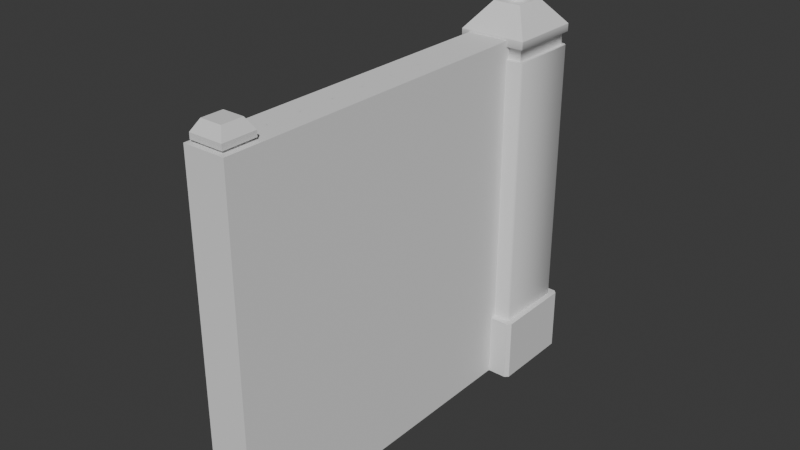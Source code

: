 # Source: mesh_fence_gate_pivot_1.blend  (saved by Blender 4.2.66; exported with 4.5.12 LTS)
import bpy
from mathutils import Matrix  # noqa: F401  (used for matrix-valued properties, if any)

bpy.ops.wm.read_factory_settings(use_empty=True)
scene = bpy.context.scene
scene.name = 'Scene'

# ---- collections
col_collection = bpy.data.collections.new('Collection'); scene.collection.children.link(col_collection)

# ---- materials (node trees are filled in below, after node groups)
mat_metal = bpy.data.materials.new('Metal')
mat_metal.diffuse_color = (0.03454, 0.03454, 0.03454, 1.0)
mat_concrete = bpy.data.materials.new('Concrete')
mat_concrete.diffuse_color = (0.3212, 0.3212, 0.3212, 1.0)
mat_brick = bpy.data.materials.new('Brick')
mat_brick.diffuse_color = (0.2413, 0.08485, 0.05947, 1.0)

# ---- material node trees
mat_metal.use_nodes = True; mat_metal.node_tree.nodes.clear()
_N = mat_metal.node_tree.nodes; _L = mat_metal.node_tree.links
n0 = _N.new('ShaderNodeBsdfPrincipled'); n0.name = 'Principled BSDF'; n0.location = (10, 300)
n1 = _N.new('ShaderNodeOutputMaterial'); n1.name = 'Material Output'; n1.location = (300, 300)
_L.new(n0.outputs[0], n1.inputs[0])
n1.is_active_output = True
mat_concrete.use_nodes = True; mat_concrete.node_tree.nodes.clear()
_N = mat_concrete.node_tree.nodes; _L = mat_concrete.node_tree.links
n0 = _N.new('ShaderNodeBsdfPrincipled'); n0.name = 'Principled BSDF'; n0.location = (10, 300)
n1 = _N.new('ShaderNodeOutputMaterial'); n1.name = 'Material Output'; n1.location = (300, 300)
_L.new(n0.outputs[0], n1.inputs[0])
n1.is_active_output = True
mat_brick.use_nodes = True; mat_brick.node_tree.nodes.clear()
_N = mat_brick.node_tree.nodes; _L = mat_brick.node_tree.links
n0 = _N.new('ShaderNodeBsdfPrincipled'); n0.name = 'Principled BSDF'; n0.location = (10, 300)
n1 = _N.new('ShaderNodeOutputMaterial'); n1.name = 'Material Output'; n1.location = (300, 300)
_L.new(n0.outputs[0], n1.inputs[0])
n1.is_active_output = True

# ---- world
world_world = bpy.data.worlds.new('World'); scene.world = world_world
world_world.use_nodes = True; world_world.node_tree.nodes.clear()
_N = world_world.node_tree.nodes; _L = world_world.node_tree.links
n0 = _N.new('ShaderNodeOutputWorld'); n0.name = 'World Output'; n0.location = (300, 300)
n1 = _N.new('ShaderNodeBackground'); n1.name = 'Background'; n1.location = (10, 300)
n1.inputs[0].default_value = (0.05088, 0.05088, 0.05088, 1.0)
_L.new(n1.outputs[0], n0.inputs[0])
n0.is_active_output = True
world_world.color = (0.05088, 0.05088, 0.05088)
world_world.sun_shadow_jitter_overblur = 0.0

# ---- meshes
me_cube_001 = bpy.data.meshes.new('Cube.001')
me_cube_001.from_pydata([(0.5, -4.517, 0.0), (0.425, -4.592, 0.5), (2.98e-08, -4.517, 0.0), (0.075, -4.592, 0.5), (0.5, -5.017, 0.0), (0.425, -4.942, 0.5), (0.0, -5.017, 0.0), (0.075, -4.942, 0.5), (0.5, -4.517, 0.5), (2.98e-08, -4.517, 0.5), (0.0, -5.017, 0.5), (0.5, -5.017, 0.5), (0.425, -4.592, 4.0), (0.075, -4.592, 4.0), (0.075, -4.942, 4.0), (0.425, -4.942, 4.0), (0.4513, -4.566, 4.1), (0.04875, -4.566, 4.1), (0.04875, -4.968, 4.1), (0.4513, -4.968, 4.1), (0.4513, -4.566, 4.3), (0.04875, -4.566, 4.3), (0.04875, -4.968, 4.3), (0.4513, -4.968, 4.3), (0.3772, -4.64, 4.425), (0.1228, -4.64, 4.425), (0.1228, -4.894, 4.425), (0.3772, -4.894, 4.425), (0.5, -4.517, 0.4), (2.98e-08, -4.517, 0.4), (0.0, -5.017, 0.4), (0.5, -5.017, 0.4), (2.98e-08, -4.517, 0.3), (0.0, -5.017, 0.3), (0.5, -5.017, 0.3), (0.5, -4.517, 0.3), (0.4846, -4.532, 0.3), (0.4846, -4.532, 0.4), (0.4846, -5.002, 0.4), (0.01538, -5.002, 0.4), (0.01538, -4.532, 0.4), (0.01538, -4.532, 0.3), (0.01538, -5.002, 0.3), (0.4846, -5.002, 0.3), (0.425, -4.592, 3.95), (0.075, -4.592, 3.95), (0.425, -4.942, 3.95), (0.075, -4.942, 3.95), (0.4129, -4.604, 4.0), (0.08708, -4.604, 4.0), (0.08708, -4.93, 4.0), (0.4129, -4.93, 4.0), (0.4129, -4.604, 3.95), (0.4129, -4.93, 3.95), (0.08708, -4.604, 3.95), (0.08708, -4.93, 3.95), (0.4513, -4.566, 4.167), (0.4513, -4.566, 4.233), (0.04875, -4.566, 4.233), (0.04875, -4.566, 4.167), (0.4513, -4.968, 4.167), (0.4513, -4.968, 4.233), (0.04875, -4.968, 4.233), (0.04875, -4.968, 4.167), (0.4012, -4.616, 4.167), (0.4012, -4.616, 4.233), (0.09875, -4.616, 4.233), (0.09875, -4.616, 4.167), (0.4012, -4.918, 4.167), (0.4012, -4.918, 4.233), (0.09875, -4.918, 4.233), (0.09875, -4.918, 4.167), (0.3, -0.9171, 0.2), (0.3, -0.9171, 0.3), (0.2, -0.9171, 0.2), (0.2, -0.9171, 0.3), (0.3, -4.617, 0.2), (0.3, -4.617, 0.3), (0.2, -4.617, 0.2), (0.2, -4.617, 0.3), (0.3, -0.9171, 0.8), (0.3, -0.9171, 0.9), (0.2, -0.9171, 0.8), (0.2, -0.9171, 0.9), (0.3, -4.617, 0.8), (0.3, -4.617, 0.9), (0.2, -4.617, 0.8), (0.2, -4.617, 0.9), (0.3, -0.9171, 3.75), (0.3, -0.9171, 3.85), (0.2, -0.9171, 3.75), (0.2, -0.9171, 3.85), (0.3, -4.617, 3.75), (0.3, -4.617, 3.85), (0.2, -4.617, 3.75), (0.2, -4.617, 3.85), (0.3, -0.9171, 3.45), (0.3, -0.9171, 3.55), (0.2, -0.9171, 3.45), (0.2, -0.9171, 3.55), (0.3, -4.617, 3.45), (0.3, -4.617, 3.55), (0.2, -4.617, 3.45), (0.2, -4.617, 3.55), (0.285, -4.23, 0.0), (0.285, -4.23, 3.95), (0.215, -4.23, 0.0), (0.215, -4.23, 3.95), (0.285, -4.3, 0.0), (0.285, -4.3, 3.95), (0.215, -4.3, 0.0), (0.215, -4.3, 3.95), (0.3051, -4.21, 4.019), (0.1949, -4.21, 4.019), (0.3051, -4.32, 4.019), (0.1949, -4.32, 4.019), (0.2546, -4.261, 4.2), (0.2454, -4.261, 4.2), (0.2546, -4.27, 4.2), (0.2454, -4.27, 4.2), (0.285, -3.809, 0.0), (0.285, -3.809, 3.95), (0.215, -3.809, 0.0), (0.215, -3.809, 3.95), (0.285, -3.879, 0.0), (0.285, -3.879, 3.95), (0.215, -3.879, 0.0), (0.215, -3.879, 3.95), (0.3051, -3.788, 4.019), (0.1949, -3.788, 4.019), (0.3051, -3.899, 4.019), (0.1949, -3.899, 4.019), (0.2546, -3.839, 4.2), (0.2454, -3.839, 4.2), (0.2546, -3.848, 4.2), (0.2454, -3.848, 4.2), (0.285, -3.387, 0.0), (0.285, -3.387, 3.95), (0.215, -3.387, 0.0), (0.215, -3.387, 3.95), (0.285, -3.457, 0.0), (0.285, -3.457, 3.95), (0.215, -3.457, 0.0), (0.215, -3.457, 3.95), (0.3051, -3.367, 4.019), (0.1949, -3.367, 4.019), (0.3051, -3.477, 4.019), (0.1949, -3.477, 4.019), (0.2546, -3.417, 4.2), (0.2454, -3.417, 4.2), (0.2546, -3.426, 4.2), (0.2454, -3.426, 4.2), (0.285, -2.965, 0.0), (0.285, -2.965, 3.95), (0.215, -2.965, 0.0), (0.215, -2.965, 3.95), (0.285, -3.035, 0.0), (0.285, -3.035, 3.95), (0.215, -3.035, 0.0), (0.215, -3.035, 3.95), (0.3051, -2.945, 4.019), (0.1949, -2.945, 4.019), (0.3051, -3.055, 4.019), (0.1949, -3.055, 4.019), (0.2546, -2.996, 4.2), (0.2454, -2.996, 4.2), (0.2546, -3.005, 4.2), (0.2454, -3.005, 4.2), (0.285, -2.543, 0.0), (0.285, -2.543, 3.95), (0.215, -2.543, 0.0), (0.215, -2.543, 3.95), (0.285, -2.613, 0.0), (0.285, -2.613, 3.95), (0.215, -2.613, 0.0), (0.215, -2.613, 3.95), (0.3051, -2.523, 4.019), (0.1949, -2.523, 4.019), (0.3051, -2.634, 4.019), (0.1949, -2.634, 4.019), (0.2546, -2.574, 4.2), (0.2454, -2.574, 4.2), (0.2546, -2.583, 4.2), (0.2454, -2.583, 4.2), (0.285, -2.122, 0.0), (0.285, -2.122, 3.95), (0.215, -2.122, 0.0), (0.215, -2.122, 3.95), (0.285, -2.192, 0.0), (0.285, -2.192, 3.95), (0.215, -2.192, 0.0), (0.215, -2.192, 3.95), (0.3051, -2.102, 4.019), (0.1949, -2.102, 4.019), (0.3051, -2.212, 4.019), (0.1949, -2.212, 4.019), (0.2546, -2.152, 4.2), (0.2454, -2.152, 4.2), (0.2546, -2.161, 4.2), (0.2454, -2.161, 4.2), (0.285, -1.7, 0.0), (0.285, -1.7, 3.95), (0.215, -1.7, 0.0), (0.215, -1.7, 3.95), (0.285, -1.77, 0.0), (0.285, -1.77, 3.95), (0.215, -1.77, 0.0), (0.215, -1.77, 3.95), (0.3051, -1.68, 4.019), (0.1949, -1.68, 4.019), (0.3051, -1.79, 4.019), (0.1949, -1.79, 4.019), (0.2546, -1.73, 4.2), (0.2454, -1.73, 4.2), (0.2546, -1.74, 4.2), (0.2454, -1.74, 4.2), (0.285, -1.278, 0.0), (0.285, -1.278, 3.95), (0.215, -1.278, 0.0), (0.215, -1.278, 3.95), (0.285, -1.348, 0.0), (0.285, -1.348, 3.95), (0.215, -1.348, 0.0), (0.215, -1.348, 3.95), (0.3051, -1.258, 4.019), (0.1949, -1.258, 4.019), (0.3051, -1.368, 4.019), (0.1949, -1.368, 4.019), (0.2546, -1.309, 4.2), (0.2454, -1.309, 4.2), (0.2546, -1.318, 4.2), (0.2454, -1.318, 4.2), (-0.1, -0.9485, 4.224), (-0.1, -0.04852, 4.224), (0.7, -0.9485, 4.224), (0.7, -0.04852, 4.224), (0.1289, -0.691, 4.524), (0.1289, -0.3061, 4.524), (0.4711, -0.3061, 4.524), (0.4711, -0.691, 4.524), (0.2939, -0.2772, 4.913), (0.2939, -0.2588, 4.82), (0.2939, -0.2772, 4.728), (0.3293, -0.4151, 5.044), (0.3593, -0.3426, 4.991), (0.3793, -0.2942, 4.913), (0.3864, -0.2772, 4.82), (0.3793, -0.2942, 4.728), (0.3593, -0.3426, 4.649), (0.3593, -0.4352, 5.044), (0.4147, -0.3797, 4.991), (0.4518, -0.3426, 4.913), (0.4648, -0.3296, 4.82), (0.4518, -0.3426, 4.728), (0.4147, -0.3797, 4.649), (0.3793, -0.4652, 5.044), (0.4518, -0.4352, 4.991), (0.5002, -0.4151, 4.913), (0.5172, -0.4081, 4.82), (0.5002, -0.4151, 4.728), (0.4518, -0.4352, 4.649), (0.3864, -0.5006, 5.044), (0.4648, -0.5006, 4.991), (0.5172, -0.5006, 4.913), (0.5356, -0.5006, 4.82), (0.5172, -0.5006, 4.728), (0.4648, -0.5006, 4.649), (0.3793, -0.536, 5.044), (0.4518, -0.566, 4.991), (0.5002, -0.5861, 4.913), (0.5172, -0.5931, 4.82), (0.5002, -0.5861, 4.728), (0.4518, -0.566, 4.649), (0.3593, -0.566, 5.044), (0.4147, -0.6215, 4.991), (0.4518, -0.6585, 4.913), (0.4648, -0.6716, 4.82), (0.4518, -0.6585, 4.728), (0.4147, -0.6215, 4.649), (0.3293, -0.5861, 5.044), (0.3593, -0.6585, 4.991), (0.3793, -0.707, 4.913), (0.3864, -0.724, 4.82), (0.3793, -0.707, 4.728), (0.3593, -0.6585, 4.649), (0.2939, -0.5931, 5.044), (0.2939, -0.6716, 4.991), (0.2939, -0.724, 4.913), (0.2939, -0.7424, 4.82), (0.2939, -0.724, 4.728), (0.2939, -0.6716, 4.649), (0.2939, -0.5006, 5.062), (0.2585, -0.5861, 5.044), (0.2284, -0.6585, 4.991), (0.2084, -0.707, 4.913), (0.2013, -0.724, 4.82), (0.2084, -0.707, 4.728), (0.2284, -0.6585, 4.649), (0.2284, -0.566, 5.044), (0.173, -0.6215, 4.991), (0.1359, -0.6585, 4.913), (0.1229, -0.6716, 4.82), (0.1359, -0.6585, 4.728), (0.173, -0.6215, 4.649), (0.2084, -0.536, 5.044), (0.1359, -0.566, 4.991), (0.08749, -0.5861, 4.913), (0.07049, -0.5931, 4.82), (0.08749, -0.5861, 4.728), (0.1359, -0.566, 4.649), (0.2013, -0.5006, 5.044), (0.1229, -0.5006, 4.991), (0.07049, -0.5006, 4.913), (0.05208, -0.5006, 4.82), (0.07049, -0.5006, 4.728), (0.1229, -0.5006, 4.649), (0.2084, -0.4652, 5.044), (0.1359, -0.4352, 4.991), (0.08749, -0.4151, 4.913), (0.07049, -0.4081, 4.82), (0.08749, -0.4151, 4.728), (0.1359, -0.4352, 4.649), (0.2284, -0.4352, 5.044), (0.173, -0.3797, 4.991), (0.1359, -0.3426, 4.913), (0.1229, -0.3296, 4.82), (0.1359, -0.3426, 4.728), (0.173, -0.3797, 4.649), (0.2585, -0.4151, 5.044), (0.2284, -0.3426, 4.991), (0.2084, -0.2942, 4.913), (0.2013, -0.2772, 4.82), (0.2084, -0.2942, 4.728), (0.2284, -0.3426, 4.649), (0.2939, -0.4081, 5.044), (0.2939, -0.3296, 4.991), (0.2939, -0.3296, 4.649), (0.3354, -0.4003, 4.61), (0.3706, -0.4239, 4.61), (0.3941, -0.4591, 4.61), (0.4024, -0.5006, 4.61), (0.3941, -0.5421, 4.61), (0.3706, -0.5773, 4.61), (0.3354, -0.6009, 4.61), (0.2939, -0.6091, 4.61), (0.2523, -0.6009, 4.61), (0.2171, -0.5773, 4.61), (0.1936, -0.5421, 4.61), (0.1853, -0.5006, 4.61), (0.1936, -0.4591, 4.61), (0.2171, -0.4239, 4.61), (0.2523, -0.4003, 4.61), (0.2939, -0.3921, 4.61), (0.3354, -0.4003, 4.521), (0.3706, -0.4239, 4.521), (0.3941, -0.4591, 4.521), (0.4024, -0.5006, 4.521), (0.3941, -0.5421, 4.521), (0.3706, -0.5773, 4.521), (0.3354, -0.6009, 4.521), (0.2939, -0.6091, 4.521), (0.2523, -0.6009, 4.521), (0.2171, -0.5773, 4.521), (0.1936, -0.5421, 4.521), (0.1853, -0.5006, 4.521), (0.1936, -0.4591, 4.521), (0.2171, -0.4239, 4.521), (0.2523, -0.4003, 4.521), (0.2939, -0.3921, 4.521), (-0.1, -0.9485, 4.132), (-0.1, -0.04852, 4.132), (0.7, -0.04852, 4.132), (0.7, -0.9485, 4.132), (-0.05589, -0.9044, 3.984), (-0.05589, -0.9044, 4.132), (0.6559, -0.9044, 4.132), (0.6559, -0.09263, 4.132), (-0.05589, -0.09263, 4.132), (-0.05589, -0.09263, 3.984), (0.6559, -0.09263, 3.984), (0.6559, -0.9044, 3.984), (-0.07064, -0.9485, 0.7553), (-0.1, -0.9192, 0.7553), (-0.1208, -0.9693, 0.7553), (-0.1, -0.07788, 0.7553), (-0.07064, -0.04852, 0.7553), (-0.1208, -0.02776, 0.7553), (0.7, -0.9192, 0.7553), (0.6706, -0.9485, 0.7553), (0.7208, -0.9693, 0.7553), (0.6706, -0.04852, 0.7553), (0.7, -0.07788, 0.7553), (0.7208, -0.02776, 0.7553), (-0.07064, -0.04852, 3.984), (-0.1, -0.07788, 3.984), (-0.07924, -0.06928, 3.984), (0.7, -0.07788, 3.984), (0.6706, -0.04852, 3.984), (0.6792, -0.06928, 3.984), (0.6706, -0.9485, 3.984), (0.7, -0.9192, 3.984), (0.6792, -0.9278, 3.984), (-0.1, -0.9192, 3.984), (-0.07064, -0.9485, 3.984), (-0.07924, -0.9278, 3.984), (-0.131, 0.02219, 0.7553), (-0.1707, -0.01756, 0.7553), (-0.1426, -0.005915, 0.7553), (-0.1707, -0.9795, 0.7553), (-0.131, -1.019, 0.7553), (-0.1426, -0.9911, 0.7553), (0.7707, -0.01756, 0.7553), (0.731, 0.02219, 0.7553), (0.7426, -0.005915, 0.7553), (0.731, -1.019, 0.7553), (0.7707, -0.9795, 0.7553), (0.7426, -0.9911, 0.7553), (-0.1707, -0.01756, 0.0), (-0.131, 0.02219, 0.0), (-0.131, -1.019, 0.0), (-0.1707, -0.9795, 0.0), (0.731, 0.02219, 0.0), (0.7707, -0.01756, 0.0), (0.7707, -0.9795, 0.0), (0.731, -1.019, 0.0)], [], [(28, 29, 9, 8), (29, 30, 10, 9), (30, 31, 11, 10), (31, 28, 8, 11), (12, 48, 49, 13), (1, 8, 9, 3), (3, 9, 10, 7), (7, 10, 11, 5), (5, 11, 8, 1), (15, 19, 18, 14), (14, 50, 51, 15), (46, 53, 55, 47), (44, 52, 53, 46), (58, 21, 20, 57), (13, 17, 16, 12), (12, 16, 19, 15), (14, 18, 17, 13), (21, 25, 24, 20), (57, 20, 23, 61), (62, 22, 21, 58), (61, 23, 22, 62), (26, 27, 24, 25), (20, 24, 27, 23), (22, 26, 25, 21), (23, 27, 26, 22), (31, 38, 37, 28), (35, 36, 43, 34), (29, 40, 39, 30), (32, 41, 36, 35), (0, 2, 32, 35), (2, 6, 33, 32), (6, 4, 34, 33), (4, 0, 35, 34), (43, 36, 37, 38), (42, 43, 38, 39), (41, 42, 39, 40), (36, 41, 40, 37), (33, 42, 41, 32), (28, 37, 40, 29), (30, 39, 38, 31), (34, 43, 42, 33), (5, 46, 47, 7), (7, 47, 45, 3), (1, 44, 46, 5), (3, 45, 44, 1), (54, 49, 48, 52), (52, 48, 51, 53), (55, 50, 49, 54), (53, 51, 50, 55), (45, 54, 52, 44), (47, 55, 54, 45), (15, 51, 48, 12), (13, 49, 50, 14), (19, 60, 63, 18), (56, 64, 68, 60), (18, 63, 59, 17), (16, 56, 60, 19), (58, 66, 70, 62), (17, 59, 56, 16), (63, 71, 67, 59), (62, 70, 69, 61), (68, 69, 70, 71), (71, 70, 66, 67), (64, 65, 69, 68), (67, 66, 65, 64), (61, 69, 65, 57), (59, 67, 64, 56), (57, 65, 66, 58), (60, 68, 71, 63), (74, 78, 79, 75), (76, 72, 73, 77), (74, 72, 76, 78), (79, 77, 73, 75), (82, 86, 87, 83), (84, 80, 81, 85), (82, 80, 84, 86), (87, 85, 81, 83), (90, 94, 95, 91), (92, 88, 89, 93), (90, 88, 92, 94), (95, 93, 89, 91), (98, 102, 103, 99), (100, 96, 97, 101), (98, 96, 100, 102), (103, 101, 97, 99), (104, 106, 107, 105), (106, 110, 111, 107), (110, 108, 109, 111), (108, 104, 105, 109), (111, 115, 113, 107), (114, 118, 119, 115), (109, 114, 115, 111), (107, 113, 112, 105), (105, 112, 114, 109), (119, 118, 116, 117), (113, 117, 116, 112), (112, 116, 118, 114), (115, 119, 117, 113), (120, 122, 123, 121), (122, 126, 127, 123), (126, 124, 125, 127), (124, 120, 121, 125), (127, 131, 129, 123), (130, 134, 135, 131), (125, 130, 131, 127), (123, 129, 128, 121), (121, 128, 130, 125), (135, 134, 132, 133), (129, 133, 132, 128), (128, 132, 134, 130), (131, 135, 133, 129), (136, 138, 139, 137), (138, 142, 143, 139), (142, 140, 141, 143), (140, 136, 137, 141), (143, 147, 145, 139), (146, 150, 151, 147), (141, 146, 147, 143), (139, 145, 144, 137), (137, 144, 146, 141), (151, 150, 148, 149), (145, 149, 148, 144), (144, 148, 150, 146), (147, 151, 149, 145), (152, 154, 155, 153), (154, 158, 159, 155), (158, 156, 157, 159), (156, 152, 153, 157), (159, 163, 161, 155), (162, 166, 167, 163), (157, 162, 163, 159), (155, 161, 160, 153), (153, 160, 162, 157), (167, 166, 164, 165), (161, 165, 164, 160), (160, 164, 166, 162), (163, 167, 165, 161), (168, 170, 171, 169), (170, 174, 175, 171), (174, 172, 173, 175), (172, 168, 169, 173), (175, 179, 177, 171), (178, 182, 183, 179), (173, 178, 179, 175), (171, 177, 176, 169), (169, 176, 178, 173), (183, 182, 180, 181), (177, 181, 180, 176), (176, 180, 182, 178), (179, 183, 181, 177), (184, 186, 187, 185), (186, 190, 191, 187), (190, 188, 189, 191), (188, 184, 185, 189), (191, 195, 193, 187), (194, 198, 199, 195), (189, 194, 195, 191), (187, 193, 192, 185), (185, 192, 194, 189), (199, 198, 196, 197), (193, 197, 196, 192), (192, 196, 198, 194), (195, 199, 197, 193), (200, 202, 203, 201), (202, 206, 207, 203), (206, 204, 205, 207), (204, 200, 201, 205), (207, 211, 209, 203), (210, 214, 215, 211), (205, 210, 211, 207), (203, 209, 208, 201), (201, 208, 210, 205), (215, 214, 212, 213), (209, 213, 212, 208), (208, 212, 214, 210), (211, 215, 213, 209), (216, 218, 219, 217), (218, 222, 223, 219), (222, 220, 221, 223), (220, 216, 217, 221), (223, 227, 225, 219), (226, 230, 231, 227), (221, 226, 227, 223), (219, 225, 224, 217), (217, 224, 226, 221), (231, 230, 228, 229), (225, 229, 228, 224), (224, 228, 230, 226), (227, 231, 229, 225), (369, 232, 233, 370), (370, 233, 235, 371), (371, 235, 234, 372), (372, 234, 232, 369), (232, 234, 239, 236), (235, 233, 237, 238), (234, 235, 238, 239), (233, 232, 236, 237), (236, 239, 238, 237), (336, 242, 247, 248), (241, 240, 245, 246), (335, 334, 243, 244), (242, 241, 246, 247), (240, 335, 244, 245), (334, 291, 243), (247, 246, 252, 253), (245, 244, 250, 251), (243, 291, 249), (248, 247, 253, 254), (246, 245, 251, 252), (244, 243, 249, 250), (251, 250, 256, 257), (249, 291, 255), (254, 253, 259, 260), (252, 251, 257, 258), (250, 249, 255, 256), (253, 252, 258, 259), (260, 259, 265, 266), (258, 257, 263, 264), (256, 255, 261, 262), (259, 258, 264, 265), (257, 256, 262, 263), (255, 291, 261), (262, 261, 267, 268), (265, 264, 270, 271), (263, 262, 268, 269), (261, 291, 267), (266, 265, 271, 272), (264, 263, 269, 270), (271, 270, 276, 277), (269, 268, 274, 275), (267, 291, 273), (272, 271, 277, 278), (270, 269, 275, 276), (268, 267, 273, 274), (273, 291, 279), (278, 277, 283, 284), (276, 275, 281, 282), (274, 273, 279, 280), (277, 276, 282, 283), (275, 274, 280, 281), (284, 283, 289, 290), (282, 281, 287, 288), (280, 279, 285, 286), (283, 282, 288, 289), (281, 280, 286, 287), (279, 291, 285), (289, 288, 295, 296), (287, 286, 293, 294), (285, 291, 292), (290, 289, 296, 297), (288, 287, 294, 295), (286, 285, 292, 293), (296, 295, 301, 302), (294, 293, 299, 300), (292, 291, 298), (297, 296, 302, 303), (295, 294, 300, 301), (293, 292, 298, 299), (303, 302, 308, 309), (301, 300, 306, 307), (299, 298, 304, 305), (302, 301, 307, 308), (300, 299, 305, 306), (298, 291, 304), (307, 306, 312, 313), (305, 304, 310, 311), (308, 307, 313, 314), (306, 305, 311, 312), (304, 291, 310), (309, 308, 314, 315), (314, 313, 319, 320), (312, 311, 317, 318), (310, 291, 316), (315, 314, 320, 321), (313, 312, 318, 319), (311, 310, 316, 317), (318, 317, 323, 324), (316, 291, 322), (321, 320, 326, 327), (319, 318, 324, 325), (317, 316, 322, 323), (320, 319, 325, 326), (327, 326, 332, 333), (325, 324, 330, 331), (323, 322, 328, 329), (326, 325, 331, 332), (324, 323, 329, 330), (322, 291, 328), (329, 328, 334, 335), (332, 331, 241, 242), (330, 329, 335, 240), (328, 291, 334), (333, 332, 242, 336), (331, 330, 240, 241), (336, 248, 337, 352), (321, 327, 350, 349), (327, 333, 351, 350), (315, 321, 349, 348), (303, 309, 347, 346), (290, 297, 345, 344), (309, 315, 348, 347), (278, 284, 343, 342), (333, 336, 352, 351), (297, 303, 346, 345), (266, 272, 341, 340), (254, 260, 339, 338), (284, 290, 344, 343), (272, 278, 342, 341), (260, 266, 340, 339), (248, 254, 338, 337), (339, 340, 356, 355), (347, 348, 364, 363), (340, 341, 357, 356), (348, 349, 365, 364), (341, 342, 358, 357), (349, 350, 366, 365), (342, 343, 359, 358), (350, 351, 367, 366), (343, 344, 360, 359), (351, 352, 368, 367), (344, 345, 361, 360), (337, 338, 354, 353), (352, 337, 353, 368), (345, 346, 362, 361), (338, 339, 355, 354), (346, 347, 363, 362), (370, 371, 376, 377), (401, 400, 396, 398, 379, 380), (404, 403, 399, 401, 380, 373), (392, 391, 387, 389, 416, 415, 411, 413), (414, 409, 419, 424), (398, 397, 393, 395, 378, 379), (382, 402, 394, 384), (380, 375, 374, 373), (379, 376, 375, 380), (378, 377, 376, 379), (373, 374, 377, 378), (372, 369, 374, 375), (395, 394, 402, 404, 373, 378), (369, 370, 377, 374), (371, 372, 375, 376), (391, 396, 400, 387), (388, 399, 403, 381), (386, 385, 390, 392, 413, 412, 405, 407), (389, 388, 381, 383, 410, 409, 414, 416), (408, 406, 417, 420), (385, 393, 397, 390), (411, 415, 423, 422), (381, 382, 383), (384, 385, 386), (387, 388, 389), (390, 391, 392), (393, 394, 395), (396, 397, 398), (399, 400, 401), (402, 403, 404), (393, 385, 384, 394), (396, 391, 390, 397), (399, 388, 387, 400), (381, 403, 402, 382), (405, 412, 421, 418), (405, 406, 407), (408, 409, 410), (411, 412, 413), (414, 415, 416), (419, 409, 408, 420), (405, 418, 417, 406), (421, 412, 411, 422), (414, 424, 423, 415), (383, 382, 384, 386, 407, 406, 408, 410)])
me_cube_001.polygons.foreach_set('use_smooth', [True] * 370)
me_cube_001.polygons.foreach_set('material_index', [0, 0, 0, 0, 0, 0, 0, 0, 0, 0, 0, 0, 0, 0, 0, 0, 0, 0, 0, 0, 0, 0, 0, 0, 0, 0, 0, 0, 0, 0, 0, 0, 0, 0, 0, 0, 0, 0, 0, 0, 0, 0, 0, 0, 0, 0, 0, 0, 0, 0, 0, 0, 0, 0, 0, 0, 0, 0, 0, 0, 0, 0, 0, 0, 0, 0, 0, 0, 0, 0, 0, 0, 0, 0, 0, 0, 0, 0, 0, 0, 0, 0, 0, 0, 0, 0, 0, 0, 0, 0, 0, 0, 0, 0, 0, 0, 0, 0, 0, 0, 0, 0, 0, 0, 0, 0, 0, 0, 0, 0, 0, 0, 0, 0, 0, 0, 0, 0, 0, 0, 0, 0, 0, 0, 0, 0, 0, 0, 0, 0, 0, 0, 0, 0, 0, 0, 0, 0, 0, 0, 0, 0, 0, 0, 0, 0, 0, 0, 0, 0, 0, 0, 0, 0, 0, 0, 0, 0, 0, 0, 0, 0, 0, 0, 0, 0, 0, 0, 0, 0, 0, 0, 0, 0, 0, 0, 0, 0, 0, 0, 0, 0, 0, 0, 0, 0, 0, 0, 0, 1, 1, 1, 1, 1, 1, 1, 1, 1, 1, 1, 1, 1, 1, 1, 1, 1, 1, 1, 1, 1, 1, 1, 1, 1, 1, 1, 1, 1, 1, 1, 1, 1, 1, 1, 1, 1, 1, 1, 1, 1, 1, 1, 1, 1, 1, 1, 1, 1, 1, 1, 1, 1, 1, 1, 1, 1, 1, 1, 1, 1, 1, 1, 1, 1, 1, 1, 1, 1, 1, 1, 1, 1, 1, 1, 1, 1, 1, 1, 1, 1, 1, 1, 1, 1, 1, 1, 1, 1, 1, 1, 1, 1, 1, 1, 1, 1, 1, 1, 1, 1, 1, 1, 1, 1, 1, 1, 1, 1, 1, 1, 1, 1, 1, 1, 1, 1, 1, 1, 1, 1, 1, 1, 1, 1, 1, 1, 1, 1, 1, 1, 1, 1, 1, 1, 1, 1, 1, 1, 1, 1, 1, 1, 2, 1, 1, 1, 1, 1, 1, 1, 1, 2, 2, 1, 1, 1, 2, 1, 1, 1, 1, 1, 1, 1, 1, 1, 2, 2, 2, 2, 1, 1, 1, 1, 1, 1, 1, 1, 1, 1])
_k = set([(0, 2), (0, 4), (0, 35), (1, 3), (1, 5), (1, 8), (1, 44), (2, 6), (2, 32), (3, 7), (3, 9), (3, 45), (4, 6), (4, 34), (5, 7), (5, 11), (5, 46), (6, 33), (7, 10), (7, 47), (8, 9), (8, 11), (8, 28), (9, 10), (9, 29), (10, 11), (10, 30), (11, 31), (12, 13), (12, 15), (12, 16), (12, 48), (13, 14), (13, 17), (13, 49), (14, 15), (14, 18), (14, 50), (15, 19), (15, 51), (16, 17), (16, 19), (16, 56), (17, 18), (17, 59), (18, 19), (18, 63), (19, 60), (20, 21), (20, 23), (20, 24), (20, 57), (21, 22), (21, 25), (21, 58), (22, 23), (22, 26), (22, 62), (23, 27), (23, 61), (24, 25), (24, 27), (25, 26), (26, 27), (28, 29), (28, 31), (28, 37), (29, 30), (29, 40), (30, 31), (30, 39), (31, 38), (32, 33), (32, 35), (32, 41), (33, 34), (33, 42), (34, 35), (34, 43), (35, 36), (36, 37), (36, 41), (36, 43), (37, 38), (37, 40), (38, 39), (38, 43), (39, 40), (39, 42), (40, 41), (41, 42), (42, 43), (44, 45), (44, 46), (44, 52), (45, 47), (45, 54), (46, 47), (46, 53), (47, 55), (48, 49), (48, 51), (48, 52), (49, 50), (49, 54), (50, 51), (50, 55), (51, 53), (52, 53), (52, 54), (53, 55), (54, 55), (56, 59), (56, 60), (56, 64), (57, 58), (57, 61), (57, 65), (58, 62), (58, 66), (59, 63), (59, 67), (60, 63), (60, 68), (61, 62), (61, 69), (62, 70), (63, 71), (64, 65), (64, 67), (64, 68), (65, 66), (65, 69), (66, 67), (66, 70), (67, 71), (68, 69), (68, 71), (69, 70), (70, 71), (72, 73), (72, 74), (72, 76), (73, 75), (73, 77), (74, 75), (74, 78), (75, 79), (76, 77), (76, 78), (77, 79), (78, 79), (80, 81), (80, 82), (80, 84), (81, 83), (81, 85), (82, 83), (82, 86), (83, 87), (84, 85), (84, 86), (85, 87), (86, 87), (88, 89), (88, 90), (88, 92), (89, 91), (89, 93), (90, 91), (90, 94), (91, 95), (92, 93), (92, 94), (93, 95), (94, 95), (96, 97), (96, 98), (96, 100), (97, 99), (97, 101), (98, 99), (98, 102), (99, 103), (100, 101), (100, 102), (101, 103), (102, 103), (104, 105), (104, 106), (104, 108), (106, 107), (106, 110), (108, 109), (108, 110), (110, 111), (112, 113), (112, 114), (113, 115), (114, 115), (120, 121), (120, 122), (120, 124), (122, 123), (122, 126), (124, 125), (124, 126), (126, 127), (128, 129), (128, 130), (129, 131), (130, 131), (136, 137), (136, 138), (136, 140), (138, 139), (138, 142), (140, 141), (140, 142), (142, 143), (144, 145), (144, 146), (145, 147), (146, 147), (152, 153), (152, 154), (152, 156), (154, 155), (154, 158), (156, 157), (156, 158), (158, 159), (160, 161), (160, 162), (161, 163), (162, 163), (168, 169), (168, 170), (168, 172), (170, 171), (170, 174), (172, 173), (172, 174), (174, 175), (176, 177), (176, 178), (177, 179), (178, 179), (184, 185), (184, 186), (184, 188), (186, 187), (186, 190), (188, 189), (188, 190), (190, 191), (192, 193), (192, 194), (193, 195), (194, 195), (200, 201), (200, 202), (200, 204), (202, 203), (202, 206), (204, 205), (204, 206), (206, 207), (208, 209), (208, 210), (209, 211), (210, 211), (216, 217), (216, 218), (216, 220), (218, 219), (218, 222), (220, 221), (220, 222), (222, 223), (224, 225), (224, 226), (225, 227), (226, 227), (232, 233), (232, 234), (232, 236), (232, 369), (233, 235), (233, 237), (233, 370), (234, 235), (234, 239), (234, 372), (235, 238), (235, 371), (236, 237), (236, 239), (237, 238), (238, 239), (337, 338), (337, 352), (338, 339), (339, 340), (340, 341), (341, 342), (342, 343), (343, 344), (344, 345), (345, 346), (346, 347), (347, 348), (348, 349), (349, 350), (350, 351), (351, 352), (353, 354), (353, 368), (354, 355), (355, 356), (356, 357), (357, 358), (358, 359), (359, 360), (360, 361), (361, 362), (362, 363), (363, 364), (364, 365), (365, 366), (366, 367), (367, 368), (369, 374), (370, 377), (371, 376), (372, 375), (373, 374), (373, 378), (373, 380), (375, 380), (376, 379), (377, 378), (378, 379), (379, 380), (381, 382), (381, 388), (382, 384), (384, 385), (385, 390), (387, 388), (387, 391), (390, 391), (393, 394), (393, 397), (394, 402), (396, 397), (396, 400), (399, 400), (399, 403), (402, 403), (405, 406), (405, 412), (405, 418), (406, 408), (406, 417), (408, 409), (408, 420), (409, 414), (409, 419), (411, 412), (411, 415), (411, 422), (412, 421), (414, 415), (414, 424), (415, 423), (417, 418), (417, 420), (418, 421), (419, 420), (419, 424), (421, 422), (422, 423), (423, 424)])
me_cube_001.attributes.new('sharp_edge', 'BOOLEAN', 'EDGE').data.foreach_set('value', [ (min(e.vertices), max(e.vertices)) in _k for e in me_cube_001.edges])
_uv = me_cube_001.uv_layers.new(name='UVMap')
_uv.uv.foreach_set('vector', [0.575, 0.0, 0.575, 0.25, 0.625, 0.25, 0.625, 0.0, 0.575, 0.25, 0.575, 0.5, 0.625, 0.5, 0.625, 0.25, 0.575, 0.5, 0.575, 0.75, 0.625, 0.75, 0.625, 0.5, 0.575, 0.75, 0.575, 1.0, 0.625, 1.0, 0.625, 0.75, 0.8375, 0.7125, 0.8375, 0.7125, 0.8375, 0.5375, 0.8375, 0.5375, 0.8375, 0.7125, 0.875, 0.75, 0.875, 0.5, 0.8375, 0.5375, 0.8375, 0.5375, 0.875, 0.5, 0.625, 0.5, 0.6625, 0.5375, 0.6625, 0.5375, 0.625, 0.5, 0.625, 0.75, 0.6625, 0.7125, 0.6625, 0.7125, 0.625, 0.75, 0.875, 0.75, 0.8375, 0.7125, 0.6625, 0.7125, 0.6625, 0.7125, 0.6625, 0.5375, 0.6625, 0.5375, 0.6625, 0.5375, 0.6625, 0.5375, 0.6625, 0.7125, 0.6625, 0.7125, 0.6625, 0.7125, 0.6625, 0.7125, 0.6625, 0.5375, 0.6625, 0.5375, 0.8375, 0.7125, 0.8375, 0.7125, 0.6625, 0.7125, 0.6625, 0.7125, 0.8375, 0.5375, 0.8375, 0.5375, 0.8375, 0.7125, 0.8375, 0.7125, 0.8375, 0.5375, 0.8375, 0.5375, 0.8375, 0.7125, 0.8375, 0.7125, 0.8375, 0.7125, 0.8375, 0.7125, 0.6625, 0.7125, 0.6625, 0.7125, 0.6625, 0.5375, 0.6625, 0.5375, 0.8375, 0.5375, 0.8375, 0.5375, 0.8375, 0.5375, 0.8375, 0.5375, 0.8375, 0.7125, 0.8375, 0.7125, 0.8375, 0.7125, 0.8375, 0.7125, 0.6625, 0.7125, 0.6625, 0.7125, 0.6625, 0.5375, 0.6625, 0.5375, 0.8375, 0.5375, 0.8375, 0.5375, 0.6625, 0.7125, 0.6625, 0.7125, 0.6625, 0.5375, 0.6625, 0.5375, 0.6625, 0.5375, 0.6625, 0.7125, 0.8375, 0.7125, 0.8375, 0.5375, 0.8375, 0.7125, 0.8375, 0.7125, 0.6625, 0.7125, 0.6625, 0.7125, 0.6625, 0.5375, 0.6625, 0.5375, 0.8375, 0.5375, 0.8375, 0.5375, 0.6625, 0.7125, 0.6625, 0.7125, 0.6625, 0.5375, 0.6625, 0.5375, 0.575, 0.75, 0.575, 0.75, 0.575, 1.0, 0.575, 1.0, 0.525, 1.0, 0.525, 1.0, 0.525, 0.75, 0.525, 0.75, 0.575, 0.25, 0.575, 0.25, 0.575, 0.5, 0.575, 0.5, 0.525, 0.25, 0.525, 0.25, 0.525, 0.0, 0.525, 0.0, 0.375, 0.0, 0.375, 0.25, 0.525, 0.25, 0.525, 0.0, 0.375, 0.25, 0.375, 0.5, 0.525, 0.5, 0.525, 0.25, 0.375, 0.5, 0.375, 0.75, 0.525, 0.75, 0.525, 0.5, 0.375, 0.75, 0.375, 1.0, 0.525, 1.0, 0.525, 0.75, 0.525, 0.75, 0.525, 1.0, 0.575, 1.0, 0.575, 0.75, 0.525, 0.5, 0.525, 0.75, 0.575, 0.75, 0.575, 0.5, 0.525, 0.25, 0.525, 0.5, 0.575, 0.5, 0.575, 0.25, 0.525, 0.0, 0.525, 0.25, 0.575, 0.25, 0.575, 0.0, 0.525, 0.5, 0.525, 0.5, 0.525, 0.25, 0.525, 0.25, 0.575, 0.0, 0.575, 0.0, 0.575, 0.25, 0.575, 0.25, 0.575, 0.5, 0.575, 0.5, 0.575, 0.75, 0.575, 0.75, 0.525, 0.75, 0.525, 0.75, 0.525, 0.5, 0.525, 0.5, 0.6625, 0.7125, 0.6625, 0.7125, 0.6625, 0.5375, 0.6625, 0.5375, 0.6625, 0.5375, 0.6625, 0.5375, 0.8375, 0.5375, 0.8375, 0.5375, 0.8375, 0.7125, 0.8375, 0.7125, 0.6625, 0.7125, 0.6625, 0.7125, 0.8375, 0.5375, 0.8375, 0.5375, 0.8375, 0.7125, 0.8375, 0.7125, 0.8375, 0.5375, 0.8375, 0.5375, 0.8375, 0.7125, 0.8375, 0.7125, 0.8375, 0.7125, 0.8375, 0.7125, 0.6625, 0.7125, 0.6625, 0.7125, 0.6625, 0.5375, 0.6625, 0.5375, 0.8375, 0.5375, 0.8375, 0.5375, 0.6625, 0.7125, 0.6625, 0.7125, 0.6625, 0.5375, 0.6625, 0.5375, 0.8375, 0.5375, 0.8375, 0.5375, 0.8375, 0.7125, 0.8375, 0.7125, 0.6625, 0.5375, 0.6625, 0.5375, 0.8375, 0.5375, 0.8375, 0.5375, 0.6625, 0.7125, 0.6625, 0.7125, 0.8375, 0.7125, 0.8375, 0.7125, 0.8375, 0.5375, 0.8375, 0.5375, 0.6625, 0.5375, 0.6625, 0.5375, 0.6625, 0.7125, 0.6625, 0.7125, 0.6625, 0.5375, 0.6625, 0.5375, 0.8375, 0.7125, 0.8375, 0.7125, 0.6625, 0.7125, 0.6625, 0.7125, 0.6625, 0.5375, 0.6625, 0.5375, 0.8375, 0.5375, 0.8375, 0.5375, 0.8375, 0.7125, 0.8375, 0.7125, 0.6625, 0.7125, 0.6625, 0.7125, 0.8375, 0.5375, 0.8375, 0.5375, 0.6625, 0.5375, 0.6625, 0.5375, 0.8375, 0.5375, 0.8375, 0.5375, 0.8375, 0.7125, 0.8375, 0.7125, 0.6625, 0.5375, 0.6625, 0.5375, 0.8375, 0.5375, 0.8375, 0.5375, 0.6625, 0.5375, 0.6625, 0.5375, 0.6625, 0.7125, 0.6625, 0.7125, 0.6625, 0.7125, 0.6625, 0.7125, 0.6625, 0.5375, 0.6625, 0.5375, 0.6625, 0.5375, 0.6625, 0.5375, 0.8375, 0.5375, 0.8375, 0.5375, 0.8375, 0.7125, 0.8375, 0.7125, 0.6625, 0.7125, 0.6625, 0.7125, 0.8375, 0.5375, 0.8375, 0.5375, 0.8375, 0.7125, 0.8375, 0.7125, 0.6625, 0.7125, 0.6625, 0.7125, 0.8375, 0.7125, 0.8375, 0.7125, 0.8375, 0.5375, 0.8375, 0.5375, 0.8375, 0.7125, 0.8375, 0.7125, 0.8375, 0.7125, 0.8375, 0.7125, 0.8375, 0.5375, 0.8375, 0.5375, 0.6625, 0.7125, 0.6625, 0.7125, 0.6625, 0.5375, 0.6625, 0.5375, 0.375, 0.25, 0.375, 0.5, 0.625, 0.5, 0.625, 0.25, 0.375, 0.75, 0.375, 1.0, 0.625, 1.0, 0.625, 0.75, 0.125, 0.5, 0.125, 0.75, 0.375, 0.75, 0.375, 0.5, 0.625, 0.5, 0.625, 0.75, 0.875, 0.75, 0.875, 0.5, 0.375, 0.25, 0.375, 0.5, 0.625, 0.5, 0.625, 0.25, 0.375, 0.75, 0.375, 1.0, 0.625, 1.0, 0.625, 0.75, 0.125, 0.5, 0.125, 0.75, 0.375, 0.75, 0.375, 0.5, 0.625, 0.5, 0.625, 0.75, 0.875, 0.75, 0.875, 0.5, 0.375, 0.25, 0.375, 0.5, 0.625, 0.5, 0.625, 0.25, 0.375, 0.75, 0.375, 1.0, 0.625, 1.0, 0.625, 0.75, 0.125, 0.5, 0.125, 0.75, 0.375, 0.75, 0.375, 0.5, 0.625, 0.5, 0.625, 0.75, 0.875, 0.75, 0.875, 0.5, 0.375, 0.25, 0.375, 0.5, 0.625, 0.5, 0.625, 0.25, 0.375, 0.75, 0.375, 1.0, 0.625, 1.0, 0.625, 0.75, 0.125, 0.5, 0.125, 0.75, 0.375, 0.75, 0.375, 0.5, 0.625, 0.5, 0.625, 0.75, 0.875, 0.75, 0.875, 0.5, 0.375, 0.0, 0.375, 0.25, 0.625, 0.25, 0.625, 0.0, 0.375, 0.25, 0.375, 0.5, 0.625, 0.5, 0.625, 0.25, 0.375, 0.5, 0.375, 0.75, 0.625, 0.75, 0.625, 0.5, 0.375, 0.75, 0.375, 1.0, 0.625, 1.0, 0.625, 0.75, 0.625, 0.5, 0.625, 0.5, 0.625, 0.25, 0.625, 0.25, 0.625, 0.75, 0.625, 0.75, 0.625, 0.5, 0.625, 0.5, 0.625, 0.75, 0.625, 0.75, 0.625, 0.5, 0.625, 0.5, 0.625, 0.25, 0.625, 0.25, 0.625, 0.0, 0.625, 0.0, 0.625, 1.0, 0.625, 1.0, 0.625, 0.75, 0.625, 0.75, 0.625, 0.5, 0.625, 0.75, 0.875, 0.75, 0.875, 0.5, 0.625, 0.25, 0.625, 0.25, 0.625, 0.0, 0.625, 0.0, 0.625, 1.0, 0.625, 1.0, 0.625, 0.75, 0.625, 0.75, 0.625, 0.5, 0.625, 0.5, 0.625, 0.25, 0.625, 0.25, 0.375, 0.0, 0.375, 0.25, 0.625, 0.25, 0.625, 0.0, 0.375, 0.25, 0.375, 0.5, 0.625, 0.5, 0.625, 0.25, 0.375, 0.5, 0.375, 0.75, 0.625, 0.75, 0.625, 0.5, 0.375, 0.75, 0.375, 1.0, 0.625, 1.0, 0.625, 0.75, 0.625, 0.5, 0.625, 0.5, 0.625, 0.25, 0.625, 0.25, 0.625, 0.75, 0.625, 0.75, 0.625, 0.5, 0.625, 0.5, 0.625, 0.75, 0.625, 0.75, 0.625, 0.5, 0.625, 0.5, 0.625, 0.25, 0.625, 0.25, 0.625, 0.0, 0.625, 0.0, 0.625, 1.0, 0.625, 1.0, 0.625, 0.75, 0.625, 0.75, 0.625, 0.5, 0.625, 0.75, 0.875, 0.75, 0.875, 0.5, 0.625, 0.25, 0.625, 0.25, 0.625, 0.0, 0.625, 0.0, 0.625, 1.0, 0.625, 1.0, 0.625, 0.75, 0.625, 0.75, 0.625, 0.5, 0.625, 0.5, 0.625, 0.25, 0.625, 0.25, 0.375, 0.0, 0.375, 0.25, 0.625, 0.25, 0.625, 0.0, 0.375, 0.25, 0.375, 0.5, 0.625, 0.5, 0.625, 0.25, 0.375, 0.5, 0.375, 0.75, 0.625, 0.75, 0.625, 0.5, 0.375, 0.75, 0.375, 1.0, 0.625, 1.0, 0.625, 0.75, 0.625, 0.5, 0.625, 0.5, 0.625, 0.25, 0.625, 0.25, 0.625, 0.75, 0.625, 0.75, 0.625, 0.5, 0.625, 0.5, 0.625, 0.75, 0.625, 0.75, 0.625, 0.5, 0.625, 0.5, 0.625, 0.25, 0.625, 0.25, 0.625, 0.0, 0.625, 0.0, 0.625, 1.0, 0.625, 1.0, 0.625, 0.75, 0.625, 0.75, 0.625, 0.5, 0.625, 0.75, 0.875, 0.75, 0.875, 0.5, 0.625, 0.25, 0.625, 0.25, 0.625, 0.0, 0.625, 0.0, 0.625, 1.0, 0.625, 1.0, 0.625, 0.75, 0.625, 0.75, 0.625, 0.5, 0.625, 0.5, 0.625, 0.25, 0.625, 0.25, 0.375, 0.0, 0.375, 0.25, 0.625, 0.25, 0.625, 0.0, 0.375, 0.25, 0.375, 0.5, 0.625, 0.5, 0.625, 0.25, 0.375, 0.5, 0.375, 0.75, 0.625, 0.75, 0.625, 0.5, 0.375, 0.75, 0.375, 1.0, 0.625, 1.0, 0.625, 0.75, 0.625, 0.5, 0.625, 0.5, 0.625, 0.25, 0.625, 0.25, 0.625, 0.75, 0.625, 0.75, 0.625, 0.5, 0.625, 0.5, 0.625, 0.75, 0.625, 0.75, 0.625, 0.5, 0.625, 0.5, 0.625, 0.25, 0.625, 0.25, 0.625, 0.0, 0.625, 0.0, 0.625, 1.0, 0.625, 1.0, 0.625, 0.75, 0.625, 0.75, 0.625, 0.5, 0.625, 0.75, 0.875, 0.75, 0.875, 0.5, 0.625, 0.25, 0.625, 0.25, 0.625, 0.0, 0.625, 0.0, 0.625, 1.0, 0.625, 1.0, 0.625, 0.75, 0.625, 0.75, 0.625, 0.5, 0.625, 0.5, 0.625, 0.25, 0.625, 0.25, 0.375, 0.0, 0.375, 0.25, 0.625, 0.25, 0.625, 0.0, 0.375, 0.25, 0.375, 0.5, 0.625, 0.5, 0.625, 0.25, 0.375, 0.5, 0.375, 0.75, 0.625, 0.75, 0.625, 0.5, 0.375, 0.75, 0.375, 1.0, 0.625, 1.0, 0.625, 0.75, 0.625, 0.5, 0.625, 0.5, 0.625, 0.25, 0.625, 0.25, 0.625, 0.75, 0.625, 0.75, 0.625, 0.5, 0.625, 0.5, 0.625, 0.75, 0.625, 0.75, 0.625, 0.5, 0.625, 0.5, 0.625, 0.25, 0.625, 0.25, 0.625, 0.0, 0.625, 0.0, 0.625, 1.0, 0.625, 1.0, 0.625, 0.75, 0.625, 0.75, 0.625, 0.5, 0.625, 0.75, 0.875, 0.75, 0.875, 0.5, 0.625, 0.25, 0.625, 0.25, 0.625, 0.0, 0.625, 0.0, 0.625, 1.0, 0.625, 1.0, 0.625, 0.75, 0.625, 0.75, 0.625, 0.5, 0.625, 0.5, 0.625, 0.25, 0.625, 0.25, 0.375, 0.0, 0.375, 0.25, 0.625, 0.25, 0.625, 0.0, 0.375, 0.25, 0.375, 0.5, 0.625, 0.5, 0.625, 0.25, 0.375, 0.5, 0.375, 0.75, 0.625, 0.75, 0.625, 0.5, 0.375, 0.75, 0.375, 1.0, 0.625, 1.0, 0.625, 0.75, 0.625, 0.5, 0.625, 0.5, 0.625, 0.25, 0.625, 0.25, 0.625, 0.75, 0.625, 0.75, 0.625, 0.5, 0.625, 0.5, 0.625, 0.75, 0.625, 0.75, 0.625, 0.5, 0.625, 0.5, 0.625, 0.25, 0.625, 0.25, 0.625, 0.0, 0.625, 0.0, 0.625, 1.0, 0.625, 1.0, 0.625, 0.75, 0.625, 0.75, 0.625, 0.5, 0.625, 0.75, 0.875, 0.75, 0.875, 0.5, 0.625, 0.25, 0.625, 0.25, 0.625, 0.0, 0.625, 0.0, 0.625, 1.0, 0.625, 1.0, 0.625, 0.75, 0.625, 0.75, 0.625, 0.5, 0.625, 0.5, 0.625, 0.25, 0.625, 0.25, 0.375, 0.0, 0.375, 0.25, 0.625, 0.25, 0.625, 0.0, 0.375, 0.25, 0.375, 0.5, 0.625, 0.5, 0.625, 0.25, 0.375, 0.5, 0.375, 0.75, 0.625, 0.75, 0.625, 0.5, 0.375, 0.75, 0.375, 1.0, 0.625, 1.0, 0.625, 0.75, 0.625, 0.5, 0.625, 0.5, 0.625, 0.25, 0.625, 0.25, 0.625, 0.75, 0.625, 0.75, 0.625, 0.5, 0.625, 0.5, 0.625, 0.75, 0.625, 0.75, 0.625, 0.5, 0.625, 0.5, 0.625, 0.25, 0.625, 0.25, 0.625, 0.0, 0.625, 0.0, 0.625, 1.0, 0.625, 1.0, 0.625, 0.75, 0.625, 0.75, 0.625, 0.5, 0.625, 0.75, 0.875, 0.75, 0.875, 0.5, 0.625, 0.25, 0.625, 0.25, 0.625, 0.0, 0.625, 0.0, 0.625, 1.0, 0.625, 1.0, 0.625, 0.75, 0.625, 0.75, 0.625, 0.5, 0.625, 0.5, 0.625, 0.25, 0.625, 0.25, 0.375, 0.0, 0.375, 0.25, 0.625, 0.25, 0.625, 0.0, 0.375, 0.25, 0.375, 0.5, 0.625, 0.5, 0.625, 0.25, 0.375, 0.5, 0.375, 0.75, 0.625, 0.75, 0.625, 0.5, 0.375, 0.75, 0.375, 1.0, 0.625, 1.0, 0.625, 0.75, 0.625, 0.5, 0.625, 0.5, 0.625, 0.25, 0.625, 0.25, 0.625, 0.75, 0.625, 0.75, 0.625, 0.5, 0.625, 0.5, 0.625, 0.75, 0.625, 0.75, 0.625, 0.5, 0.625, 0.5, 0.625, 0.25, 0.625, 0.25, 0.625, 0.0, 0.625, 0.0, 0.625, 1.0, 0.625, 1.0, 0.625, 0.75, 0.625, 0.75, 0.625, 0.5, 0.625, 0.75, 0.875, 0.75, 0.875, 0.5, 0.625, 0.25, 0.625, 0.25, 0.625, 0.0, 0.625, 0.0, 0.625, 1.0, 0.625, 1.0, 0.625, 0.75, 0.625, 0.75, 0.625, 0.5, 0.625, 0.5, 0.625, 0.25, 0.625, 0.25, 0.6129, 0.0, 0.625, 0.0, 0.625, 0.25, 0.6129, 0.25, 0.6129, 0.25, 0.625, 0.25, 0.625, 0.5, 0.6129, 0.5, 0.6129, 0.5, 0.625, 0.5, 0.625, 0.75, 0.6129, 0.75, 0.6129, 0.75, 0.625, 0.75, 0.625, 1.0, 0.6129, 1.0, 0.625, 1.0, 0.625, 0.75, 0.625, 0.75, 0.625, 1.0, 0.625, 0.5, 0.625, 0.25, 0.625, 0.25, 0.625, 0.5, 0.625, 0.75, 0.625, 0.5, 0.625, 0.5, 0.625, 0.75, 0.625, 0.25, 0.625, 0.0, 0.625, 0.0, 0.625, 0.25, 0.625, 1.0, 0.625, 0.75, 0.625, 0.5, 0.625, 0.25, 0.75, 0.25, 0.75, 0.375, 0.6875, 0.375, 0.6875, 0.25, 0.75, 0.5, 0.75, 0.625, 0.6875, 0.625, 0.6875, 0.5, 0.75, 0.75, 0.75, 0.875, 0.6875, 0.875, 0.6875, 0.75, 0.75, 0.375, 0.75, 0.5, 0.6875, 0.5, 0.6875, 0.375, 0.75, 0.625, 0.75, 0.75, 0.6875, 0.75, 0.6875, 0.625, 0.75, 0.875, 0.7187, 1.0, 0.6875, 0.875, 0.6875, 0.375, 0.6875, 0.5, 0.625, 0.5, 0.625, 0.375, 0.6875, 0.625, 0.6875, 0.75, 0.625, 0.75, 0.625, 0.625, 0.6875, 0.875, 0.6562, 1.0, 0.625, 0.875, 0.6875, 0.25, 0.6875, 0.375, 0.625, 0.375, 0.625, 0.25, 0.6875, 0.5, 0.6875, 0.625, 0.625, 0.625, 0.625, 0.5, 0.6875, 0.75, 0.6875, 0.875, 0.625, 0.875, 0.625, 0.75, 0.625, 0.625, 0.625, 0.75, 0.5625, 0.75, 0.5625, 0.625, 0.625, 0.875, 0.5938, 1.0, 0.5625, 0.875, 0.625, 0.25, 0.625, 0.375, 0.5625, 0.375, 0.5625, 0.25, 0.625, 0.5, 0.625, 0.625, 0.5625, 0.625, 0.5625, 0.5, 0.625, 0.75, 0.625, 0.875, 0.5625, 0.875, 0.5625, 0.75, 0.625, 0.375, 0.625, 0.5, 0.5625, 0.5, 0.5625, 0.375, 0.5625, 0.25, 0.5625, 0.375, 0.5, 0.375, 0.5, 0.25, 0.5625, 0.5, 0.5625, 0.625, 0.5, 0.625, 0.5, 0.5, 0.5625, 0.75, 0.5625, 0.875, 0.5, 0.875, 0.5, 0.75, 0.5625, 0.375, 0.5625, 0.5, 0.5, 0.5, 0.5, 0.375, 0.5625, 0.625, 0.5625, 0.75, 0.5, 0.75, 0.5, 0.625, 0.5625, 0.875, 0.5312, 1.0, 0.5, 0.875, 0.5, 0.75, 0.5, 0.875, 0.4375, 0.875, 0.4375, 0.75, 0.5, 0.375, 0.5, 0.5, 0.4375, 0.5, 0.4375, 0.375, 0.5, 0.625, 0.5, 0.75, 0.4375, 0.75, 0.4375, 0.625, 0.5, 0.875, 0.4687, 1.0, 0.4375, 0.875, 0.5, 0.25, 0.5, 0.375, 0.4375, 0.375, 0.4375, 0.25, 0.5, 0.5, 0.5, 0.625, 0.4375, 0.625, 0.4375, 0.5, 0.4375, 0.375, 0.4375, 0.5, 0.375, 0.5, 0.375, 0.375, 0.4375, 0.625, 0.4375, 0.75, 0.375, 0.75, 0.375, 0.625, 0.4375, 0.875, 0.4062, 1.0, 0.375, 0.875, 0.4375, 0.25, 0.4375, 0.375, 0.375, 0.375, 0.375, 0.25, 0.4375, 0.5, 0.4375, 0.625, 0.375, 0.625, 0.375, 0.5, 0.4375, 0.75, 0.4375, 0.875, 0.375, 0.875, 0.375, 0.75, 0.375, 0.875, 0.3437, 1.0, 0.3125, 0.875, 0.375, 0.25, 0.375, 0.375, 0.3125, 0.375, 0.3125, 0.25, 0.375, 0.5, 0.375, 0.625, 0.3125, 0.625, 0.3125, 0.5, 0.375, 0.75, 0.375, 0.875, 0.3125, 0.875, 0.3125, 0.75, 0.375, 0.375, 0.375, 0.5, 0.3125, 0.5, 0.3125, 0.375, 0.375, 0.625, 0.375, 0.75, 0.3125, 0.75, 0.3125, 0.625, 0.3125, 0.25, 0.3125, 0.375, 0.25, 0.375, 0.25, 0.25, 0.3125, 0.5, 0.3125, 0.625, 0.25, 0.625, 0.25, 0.5, 0.3125, 0.75, 0.3125, 0.875, 0.25, 0.875, 0.25, 0.75, 0.3125, 0.375, 0.3125, 0.5, 0.25, 0.5, 0.25, 0.375, 0.3125, 0.625, 0.3125, 0.75, 0.25, 0.75, 0.25, 0.625, 0.3125, 0.875, 0.2812, 1.0, 0.25, 0.875, 0.25, 0.375, 0.25, 0.5, 0.1875, 0.5, 0.1875, 0.375, 0.25, 0.625, 0.25, 0.75, 0.1875, 0.75, 0.1875, 0.625, 0.25, 0.875, 0.2187, 1.0, 0.1875, 0.875, 0.25, 0.25, 0.25, 0.375, 0.1875, 0.375, 0.1875, 0.25, 0.25, 0.5, 0.25, 0.625, 0.1875, 0.625, 0.1875, 0.5, 0.25, 0.75, 0.25, 0.875, 0.1875, 0.875, 0.1875, 0.75, 0.1875, 0.375, 0.1875, 0.5, 0.125, 0.5, 0.125, 0.375, 0.1875, 0.625, 0.1875, 0.75, 0.125, 0.75, 0.125, 0.625, 0.1875, 0.875, 0.1562, 1.0, 0.125, 0.875, 0.1875, 0.25, 0.1875, 0.375, 0.125, 0.375, 0.125, 0.25, 0.1875, 0.5, 0.1875, 0.625, 0.125, 0.625, 0.125, 0.5, 0.1875, 0.75, 0.1875, 0.875, 0.125, 0.875, 0.125, 0.75, 0.125, 0.25, 0.125, 0.375, 0.0625, 0.375, 0.0625, 0.25, 0.125, 0.5, 0.125, 0.625, 0.0625, 0.625, 0.0625, 0.5, 0.125, 0.75, 0.125, 0.875, 0.0625, 0.875, 0.0625, 0.75, 0.125, 0.375, 0.125, 0.5, 0.0625, 0.5, 0.0625, 0.375, 0.125, 0.625, 0.125, 0.75, 0.0625, 0.75, 0.0625, 0.625, 0.125, 0.875, 0.09375, 1.0, 0.0625, 0.875, 0.0625, 0.5, 0.0625, 0.625, 0.0, 0.625, 0.0, 0.5, 0.0625, 0.75, 0.0625, 0.875, 0.0, 0.875, 0.0, 0.75, 0.0625, 0.375, 0.0625, 0.5, 0.0, 0.5, 0.0, 0.375, 0.0625, 0.625, 0.0625, 0.75, 0.0, 0.75, 0.0, 0.625, 0.0625, 0.875, 0.03125, 1.0, 0.0, 0.875, 0.0625, 0.25, 0.0625, 0.375, 0.0, 0.375, 0.0, 0.25, 1.0, 0.375, 1.0, 0.5, 0.9375, 0.5, 0.9375, 0.375, 1.0, 0.625, 1.0, 0.75, 0.9375, 0.75, 0.9375, 0.625, 1.0, 0.875, 0.9687, 1.0, 0.9375, 0.875, 1.0, 0.25, 1.0, 0.375, 0.9375, 0.375, 0.9375, 0.25, 1.0, 0.5, 1.0, 0.625, 0.9375, 0.625, 0.9375, 0.5, 1.0, 0.75, 1.0, 0.875, 0.9375, 0.875, 0.9375, 0.75, 0.9375, 0.625, 0.9375, 0.75, 0.875, 0.75, 0.875, 0.625, 0.9375, 0.875, 0.9062, 1.0, 0.875, 0.875, 0.9375, 0.25, 0.9375, 0.375, 0.875, 0.375, 0.875, 0.25, 0.9375, 0.5, 0.9375, 0.625, 0.875, 0.625, 0.875, 0.5, 0.9375, 0.75, 0.9375, 0.875, 0.875, 0.875, 0.875, 0.75, 0.9375, 0.375, 0.9375, 0.5, 0.875, 0.5, 0.875, 0.375, 0.875, 0.25, 0.875, 0.375, 0.8125, 0.375, 0.8125, 0.25, 0.875, 0.5, 0.875, 0.625, 0.8125, 0.625, 0.8125, 0.5, 0.875, 0.75, 0.875, 0.875, 0.8125, 0.875, 0.8125, 0.75, 0.875, 0.375, 0.875, 0.5, 0.8125, 0.5, 0.8125, 0.375, 0.875, 0.625, 0.875, 0.75, 0.8125, 0.75, 0.8125, 0.625, 0.875, 0.875, 0.8437, 1.0, 0.8125, 0.875, 0.8125, 0.75, 0.8125, 0.875, 0.75, 0.875, 0.75, 0.75, 0.8125, 0.375, 0.8125, 0.5, 0.75, 0.5, 0.75, 0.375, 0.8125, 0.625, 0.8125, 0.75, 0.75, 0.75, 0.75, 0.625, 0.8125, 0.875, 0.7812, 1.0, 0.75, 0.875, 0.8125, 0.25, 0.8125, 0.375, 0.75, 0.375, 0.75, 0.25, 0.8125, 0.5, 0.8125, 0.625, 0.75, 0.625, 0.75, 0.5, 0.75, 0.25, 0.6875, 0.25, 0.6875, 0.25, 0.75, 0.25, 0.9375, 0.25, 0.875, 0.25, 0.875, 0.25, 0.9375, 0.25, 0.875, 0.25, 0.8125, 0.25, 0.8125, 0.25, 0.875, 0.25, 1.0, 0.25, 0.9375, 0.25, 0.9375, 0.25, 1.0, 0.25, 0.125, 0.25, 0.0625, 0.25, 0.0625, 0.25, 0.125, 0.25, 0.25, 0.25, 0.1875, 0.25, 0.1875, 0.25, 0.25, 0.25, 0.0625, 0.25, 0.0, 0.25, 0.0, 0.25, 0.0625, 0.25, 0.375, 0.25, 0.3125, 0.25, 0.3125, 0.25, 0.375, 0.25, 0.8125, 0.25, 0.75, 0.25, 0.75, 0.25, 0.8125, 0.25, 0.1875, 0.25, 0.125, 0.25, 0.125, 0.25, 0.1875, 0.25, 0.5, 0.25, 0.4375, 0.25, 0.4375, 0.25, 0.5, 0.25, 0.625, 0.25, 0.5625, 0.25, 0.5625, 0.25, 0.625, 0.25, 0.3125, 0.25, 0.25, 0.25, 0.25, 0.25, 0.3125, 0.25, 0.4375, 0.25, 0.375, 0.25, 0.375, 0.25, 0.4375, 0.25, 0.5625, 0.25, 0.5, 0.25, 0.5, 0.25, 0.5625, 0.25, 0.6875, 0.25, 0.625, 0.25, 0.625, 0.25, 0.6875, 0.25, 0.5625, 0.25, 0.5, 0.25, 0.5, 0.25, 0.5625, 0.25, 0.0625, 0.25, 0.0, 0.25, 0.0, 0.25, 0.0625, 0.25, 0.5, 0.25, 0.4375, 0.25, 0.4375, 0.25, 0.5, 0.25, 1.0, 0.25, 0.9375, 0.25, 0.9375, 0.25, 1.0, 0.25, 0.4375, 0.25, 0.375, 0.25, 0.375, 0.25, 0.4375, 0.25, 0.9375, 0.25, 0.875, 0.25, 0.875, 0.25, 0.9375, 0.25, 0.375, 0.25, 0.3125, 0.25, 0.3125, 0.25, 0.375, 0.25, 0.875, 0.25, 0.8125, 0.25, 0.8125, 0.25, 0.875, 0.25, 0.3125, 0.25, 0.25, 0.25, 0.25, 0.25, 0.3125, 0.25, 0.8125, 0.25, 0.75, 0.25, 0.75, 0.25, 0.8125, 0.25, 0.25, 0.25, 0.1875, 0.25, 0.1875, 0.25, 0.25, 0.25, 0.6875, 0.25, 0.625, 0.25, 0.625, 0.25, 0.6875, 0.25, 0.75, 0.25, 0.6875, 0.25, 0.6875, 0.25, 0.75, 0.25, 0.1875, 0.25, 0.125, 0.25, 0.125, 0.25, 0.1875, 0.25, 0.625, 0.25, 0.5625, 0.25, 0.5625, 0.25, 0.625, 0.25, 0.125, 0.25, 0.0625, 0.25, 0.0625, 0.25, 0.125, 0.25, 0.6129, 0.25, 0.6129, 0.5, 0.6129, 0.5, 0.6129, 0.25, 0.6039, 0.75, 0.6039, 0.7418, 0.6039, 0.5082, 0.6039, 0.5, 0.6039, 0.5, 0.6039, 0.75, 0.6039, 1.0, 0.6039, 0.9908, 0.6039, 0.7592, 0.6039, 0.75, 0.6039, 0.75, 0.6039, 1.0, 0.375, 0.5, 0.375, 0.5082, 0.375, 0.7418, 0.375, 0.75, 0.375, 0.75, 0.375, 0.7405, 0.375, 0.5095, 0.375, 0.5, 0.375, 0.7606, 0.375, 0.9894, 0.375, 0.9894, 0.375, 0.7606, 0.6039, 0.5, 0.6039, 0.4908, 0.6039, 0.2592, 0.6039, 0.25, 0.6039, 0.25, 0.6039, 0.5, 0.375, 0.008157, 0.6039, 0.008157, 0.6039, 0.2418, 0.375, 0.2418, 0.6039, 0.75, 0.6129, 0.75, 0.6129, 1.0, 0.6039, 1.0, 0.6039, 0.5, 0.6129, 0.5, 0.6129, 0.75, 0.6039, 0.75, 0.6039, 0.25, 0.6129, 0.25, 0.6129, 0.5, 0.6039, 0.5, 0.6039, 0.0, 0.6129, 0.0, 0.6129, 0.25, 0.6039, 0.25, 0.6129, 0.75, 0.6129, 1.0, 0.6129, 1.0, 0.6129, 0.75, 0.6039, 0.25, 0.6039, 0.2418, 0.6039, 0.008157, 0.6039, 0.0, 0.6039, 0.0, 0.6039, 0.25, 0.6129, 0.0, 0.6129, 0.25, 0.6129, 0.25, 0.6129, 0.0, 0.6129, 0.5, 0.6129, 0.75, 0.6129, 0.75, 0.6129, 0.5, 0.375, 0.5082, 0.6039, 0.5082, 0.6039, 0.7418, 0.375, 0.7418, 0.375, 0.7592, 0.6039, 0.7592, 0.6039, 0.9908, 0.375, 0.9908, 0.375, 0.25, 0.375, 0.2592, 0.375, 0.4908, 0.375, 0.5, 0.375, 0.5, 0.375, 0.4894, 0.375, 0.2606, 0.375, 0.25, 0.375, 0.75, 0.375, 0.7592, 0.375, 0.9908, 0.375, 1.0, 0.375, 1.0, 0.375, 0.9894, 0.375, 0.7606, 0.375, 0.75, 0.375, 0.009542, 0.375, 0.2405, 0.375, 0.2405, 0.375, 0.009542, 0.375, 0.2592, 0.6039, 0.2592, 0.6039, 0.4908, 0.375, 0.4908, 0.375, 0.5095, 0.375, 0.7405, 0.375, 0.7405, 0.375, 0.5095, 0.375, 0.0, 0.375, 0.008157, 0.375, 0.0, 0.375, 0.2418, 0.375, 0.25, 0.375, 0.25, 0.375, 0.7418, 0.375, 0.75, 0.375, 0.75, 0.375, 0.4908, 0.375, 0.5, 0.375, 0.5, 0.6039, 0.2592, 0.6039, 0.25, 0.6039, 0.25, 0.6039, 0.5082, 0.6039, 0.5, 0.6039, 0.5, 0.6039, 0.7592, 0.6039, 0.75, 0.6039, 0.75, 0.6039, 1.0, 0.6039, 0.9908, 0.6039, 1.0, 0.6039, 0.2592, 0.375, 0.2592, 0.375, 0.2418, 0.6039, 0.2418, 0.6039, 0.5082, 0.375, 0.5082, 0.375, 0.4908, 0.6039, 0.4908, 0.6039, 0.7592, 0.375, 0.7592, 0.375, 0.7418, 0.6039, 0.7418, 0.375, 0.0, 0.6039, 0.0, 0.6039, 0.008157, 0.375, 0.008157, 0.375, 0.2606, 0.375, 0.4894, 0.375, 0.4894, 0.375, 0.2606, 0.375, 0.2606, 0.375, 0.25, 0.375, 0.25, 0.375, 0.009542, 0.375, 0.0, 0.375, 0.0, 0.375, 0.5095, 0.375, 0.5, 0.375, 0.5, 0.375, 0.7606, 0.375, 0.75, 0.375, 0.75, 0.375, 0.0, 0.375, 0.0, 0.375, 0.009542, 0.375, 0.009542, 0.375, 0.2606, 0.375, 0.2606, 0.375, 0.2405, 0.375, 0.2405, 0.375, 0.4894, 0.375, 0.4894, 0.375, 0.5095, 0.375, 0.5095, 0.375, 0.7606, 0.375, 0.7606, 0.375, 0.7405, 0.375, 0.7405, 0.375, 0.0, 0.375, 0.008157, 0.375, 0.2418, 0.375, 0.25, 0.375, 0.25, 0.375, 0.2405, 0.375, 0.009542, 0.375, 0.0])
me_cube_001.materials.append(mat_metal)
me_cube_001.materials.append(mat_concrete)
me_cube_001.materials.append(mat_brick)
me_cube_001.update()
me_cube = bpy.data.meshes.new('Cube')
me_cube.from_pydata([(0.0, -5.0, 0.0), (0.0, -5.0, 4.2), (0.0, 0.0, 0.0), (0.0, 0.0, 4.2), (0.5, -5.0, 0.0), (0.5, -5.0, 4.2), (0.5, 0.0, 0.0), (0.5, 0.0, 4.2)], [], [(0, 1, 3, 2), (2, 3, 7, 6), (6, 7, 5, 4), (4, 5, 1, 0), (2, 6, 4, 0), (7, 3, 1, 5)])
_uv = me_cube.uv_layers.new(name='UVMap')
_uv.uv.foreach_set('vector', [0.375, 0.0, 0.625, 0.0, 0.625, 0.25, 0.375, 0.25, 0.375, 0.25, 0.625, 0.25, 0.625, 0.5, 0.375, 0.5, 0.375, 0.5, 0.625, 0.5, 0.625, 0.75, 0.375, 0.75, 0.375, 0.75, 0.625, 0.75, 0.625, 1.0, 0.375, 1.0, 0.125, 0.5, 0.375, 0.5, 0.375, 0.75, 0.125, 0.75, 0.625, 0.5, 0.875, 0.5, 0.875, 0.75, 0.625, 0.75])
me_cube.update()

# ---- objects
ob_fence = bpy.data.objects.new('Fence', me_cube_001)
ob_collision__colonly = bpy.data.objects.new('Collision -colonly', me_cube)

# ---- transforms, parenting, visibility, modifiers, constraints
ob_fence.location = (0.0, 0.0, 0.0)
ob_collision__colonly.parent = ob_fence
ob_collision__colonly.location = (0.0, 0.0, 0.0)

# ---- collection membership
col_collection.objects.link(ob_fence)
col_collection.objects.link(ob_collision__colonly)

# ---- scene / render settings (as saved in the file)
scene.frame_start = 1; scene.frame_end = 250; scene.frame_set(1)
scene.render.engine = 'BLENDER_EEVEE_NEXT'
bpy.context.view_layer.update()

# ---- added for rendering (the .blend has no active camera and no usable light): camera, sun
cam_auto = bpy.data.cameras.new('AutoCamera')
cam_auto.lens = 50.0
cam_auto.sensor_width = 36.0
cam_auto.clip_end = 1000.0
ob_auto_camera = bpy.data.objects.new('AutoCamera', cam_auto)
scene.collection.objects.link(ob_auto_camera)
ob_auto_camera.location = (6.96589, -10.4965, 7.86381)
ob_auto_camera.rotation_euler = (1.09748, -7.21219e-08, 0.694738)
scene.camera = ob_auto_camera
light_auto_sun = bpy.data.lights.new('AutoSun', 'SUN')
light_auto_sun.energy = 3.0
light_auto_sun.angle = 0.0523599
ob_auto_sun = bpy.data.objects.new('AutoSun', light_auto_sun)
scene.collection.objects.link(ob_auto_sun)
ob_auto_sun.rotation_euler = (0.872665, 0.174533, 0.523599)
bpy.context.view_layer.update()
